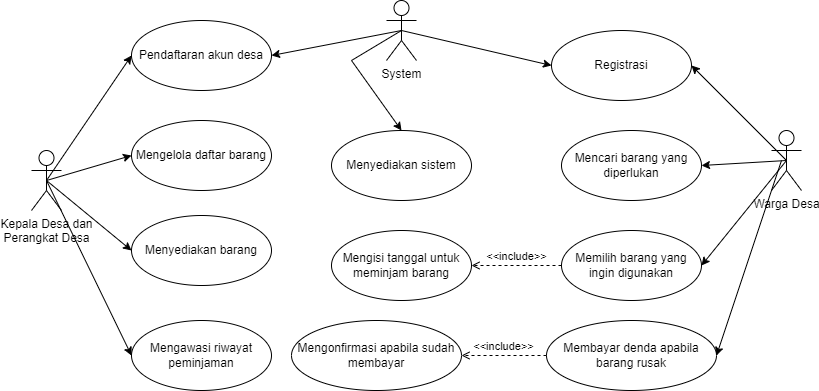

The diagram above was exported from draw.io. Its source (the exported page's mxGraphModel, read from the mxfile embedded in the PNG):
<mxGraphModel dx="1434" dy="782" grid="1" gridSize="10" guides="1" tooltips="1" connect="1" arrows="1" fold="1" page="1" pageScale="1" pageWidth="850" pageHeight="1100" math="0" shadow="0">
  <root>
    <mxCell id="0" />
    <mxCell id="1" parent="0" />
    <mxCell id="SH_JHOTzEWP_yHF_nkci-1" value="System" style="shape=umlActor;verticalLabelPosition=bottom;verticalAlign=top;html=1;outlineConnect=0;" parent="1" vertex="1">
      <mxGeometry x="395" y="80" width="30" height="60" as="geometry" />
    </mxCell>
    <mxCell id="SH_JHOTzEWP_yHF_nkci-2" value="Warga Desa" style="shape=umlActor;verticalLabelPosition=bottom;verticalAlign=top;html=1;outlineConnect=0;" parent="1" vertex="1">
      <mxGeometry x="780" y="210" width="30" height="60" as="geometry" />
    </mxCell>
    <mxCell id="SH_JHOTzEWP_yHF_nkci-4" value="Kepala Desa dan &lt;br&gt;Perangkat Desa" style="shape=umlActor;verticalLabelPosition=bottom;verticalAlign=top;html=1;outlineConnect=0;" parent="1" vertex="1">
      <mxGeometry x="40" y="230" width="30" height="60" as="geometry" />
    </mxCell>
    <mxCell id="SH_JHOTzEWP_yHF_nkci-5" value="Registrasi" style="ellipse;whiteSpace=wrap;html=1;" parent="1" vertex="1">
      <mxGeometry x="560" y="110" width="140" height="70" as="geometry" />
    </mxCell>
    <mxCell id="SH_JHOTzEWP_yHF_nkci-6" value="Mencari barang yang diperlukan" style="ellipse;whiteSpace=wrap;html=1;" parent="1" vertex="1">
      <mxGeometry x="570" y="210" width="140" height="70" as="geometry" />
    </mxCell>
    <mxCell id="SH_JHOTzEWP_yHF_nkci-7" value="Mengisi tanggal untuk meminjam barang" style="ellipse;whiteSpace=wrap;html=1;" parent="1" vertex="1">
      <mxGeometry x="340" y="310" width="140" height="70" as="geometry" />
    </mxCell>
    <mxCell id="SH_JHOTzEWP_yHF_nkci-8" value="Pendaftaran akun desa" style="ellipse;whiteSpace=wrap;html=1;" parent="1" vertex="1">
      <mxGeometry x="140" y="100" width="140" height="70" as="geometry" />
    </mxCell>
    <mxCell id="SH_JHOTzEWP_yHF_nkci-9" value="Menyediakan barang" style="ellipse;whiteSpace=wrap;html=1;" parent="1" vertex="1">
      <mxGeometry x="140" y="295" width="140" height="70" as="geometry" />
    </mxCell>
    <mxCell id="SH_JHOTzEWP_yHF_nkci-10" value="Mengelola daftar barang" style="ellipse;whiteSpace=wrap;html=1;" parent="1" vertex="1">
      <mxGeometry x="140" y="200" width="140" height="70" as="geometry" />
    </mxCell>
    <mxCell id="SH_JHOTzEWP_yHF_nkci-11" value="Mengawasi riwayat peminjaman" style="ellipse;whiteSpace=wrap;html=1;" parent="1" vertex="1">
      <mxGeometry x="140" y="400" width="140" height="70" as="geometry" />
    </mxCell>
    <mxCell id="SH_JHOTzEWP_yHF_nkci-12" value="Memilih barang yang ingin digunakan" style="ellipse;whiteSpace=wrap;html=1;" parent="1" vertex="1">
      <mxGeometry x="570" y="310" width="140" height="70" as="geometry" />
    </mxCell>
    <mxCell id="SH_JHOTzEWP_yHF_nkci-13" value="" style="endArrow=classic;html=1;rounded=0;exitX=0.5;exitY=0.5;exitDx=0;exitDy=0;exitPerimeter=0;entryX=1;entryY=0.5;entryDx=0;entryDy=0;" parent="1" source="SH_JHOTzEWP_yHF_nkci-2" target="SH_JHOTzEWP_yHF_nkci-5" edge="1">
      <mxGeometry width="50" height="50" relative="1" as="geometry">
        <mxPoint x="370" y="365" as="sourcePoint" />
        <mxPoint x="420" y="315" as="targetPoint" />
      </mxGeometry>
    </mxCell>
    <mxCell id="SH_JHOTzEWP_yHF_nkci-14" value="" style="endArrow=classic;html=1;rounded=0;entryX=1;entryY=0.5;entryDx=0;entryDy=0;exitX=0.5;exitY=0.5;exitDx=0;exitDy=0;exitPerimeter=0;" parent="1" source="SH_JHOTzEWP_yHF_nkci-2" target="SH_JHOTzEWP_yHF_nkci-6" edge="1">
      <mxGeometry width="50" height="50" relative="1" as="geometry">
        <mxPoint x="790" y="245" as="sourcePoint" />
        <mxPoint x="710" y="155" as="targetPoint" />
      </mxGeometry>
    </mxCell>
    <mxCell id="SH_JHOTzEWP_yHF_nkci-15" value="" style="endArrow=classic;html=1;rounded=0;entryX=1;entryY=0.5;entryDx=0;entryDy=0;exitX=0.5;exitY=0.5;exitDx=0;exitDy=0;exitPerimeter=0;" parent="1" source="SH_JHOTzEWP_yHF_nkci-2" target="SH_JHOTzEWP_yHF_nkci-12" edge="1">
      <mxGeometry width="50" height="50" relative="1" as="geometry">
        <mxPoint x="805" y="250" as="sourcePoint" />
        <mxPoint x="720" y="255" as="targetPoint" />
      </mxGeometry>
    </mxCell>
    <mxCell id="SH_JHOTzEWP_yHF_nkci-17" value="&amp;lt;&amp;lt;include&amp;gt;&amp;gt;" style="html=1;verticalAlign=bottom;labelBackgroundColor=none;endArrow=open;endFill=0;dashed=1;rounded=0;exitX=0;exitY=0.5;exitDx=0;exitDy=0;entryX=1;entryY=0.5;entryDx=0;entryDy=0;" parent="1" source="SH_JHOTzEWP_yHF_nkci-12" target="SH_JHOTzEWP_yHF_nkci-7" edge="1">
      <mxGeometry width="160" relative="1" as="geometry">
        <mxPoint x="310" y="345" as="sourcePoint" />
        <mxPoint x="490" y="345" as="targetPoint" />
      </mxGeometry>
    </mxCell>
    <mxCell id="SH_JHOTzEWP_yHF_nkci-18" value="Menyediakan sistem" style="ellipse;whiteSpace=wrap;html=1;" parent="1" vertex="1">
      <mxGeometry x="340" y="210" width="140" height="70" as="geometry" />
    </mxCell>
    <mxCell id="SH_JHOTzEWP_yHF_nkci-24" value="Membayar denda apabila barang rusak" style="ellipse;whiteSpace=wrap;html=1;" parent="1" vertex="1">
      <mxGeometry x="555" y="400" width="170" height="70" as="geometry" />
    </mxCell>
    <mxCell id="SH_JHOTzEWP_yHF_nkci-25" value="" style="endArrow=classic;html=1;rounded=0;entryX=1;entryY=0.5;entryDx=0;entryDy=0;" parent="1" target="SH_JHOTzEWP_yHF_nkci-24" edge="1">
      <mxGeometry width="50" height="50" relative="1" as="geometry">
        <mxPoint x="790" y="240" as="sourcePoint" />
        <mxPoint x="720" y="355" as="targetPoint" />
      </mxGeometry>
    </mxCell>
    <mxCell id="SH_JHOTzEWP_yHF_nkci-26" value="" style="endArrow=classic;html=1;rounded=0;exitX=0.5;exitY=0.5;exitDx=0;exitDy=0;entryX=0;entryY=0.5;entryDx=0;entryDy=0;exitPerimeter=0;" parent="1" source="SH_JHOTzEWP_yHF_nkci-4" target="SH_JHOTzEWP_yHF_nkci-10" edge="1">
      <mxGeometry width="50" height="50" relative="1" as="geometry">
        <mxPoint x="805" y="250" as="sourcePoint" />
        <mxPoint x="710" y="155" as="targetPoint" />
      </mxGeometry>
    </mxCell>
    <mxCell id="SH_JHOTzEWP_yHF_nkci-27" value="" style="endArrow=classic;html=1;rounded=0;exitX=0.5;exitY=0.5;exitDx=0;exitDy=0;entryX=0;entryY=0.5;entryDx=0;entryDy=0;exitPerimeter=0;" parent="1" source="SH_JHOTzEWP_yHF_nkci-4" target="SH_JHOTzEWP_yHF_nkci-8" edge="1">
      <mxGeometry width="50" height="50" relative="1" as="geometry">
        <mxPoint x="85" y="270" as="sourcePoint" />
        <mxPoint x="150" y="245" as="targetPoint" />
      </mxGeometry>
    </mxCell>
    <mxCell id="SH_JHOTzEWP_yHF_nkci-28" value="" style="endArrow=classic;html=1;rounded=0;exitX=0.5;exitY=0.5;exitDx=0;exitDy=0;entryX=0;entryY=0.5;entryDx=0;entryDy=0;exitPerimeter=0;" parent="1" source="SH_JHOTzEWP_yHF_nkci-4" target="SH_JHOTzEWP_yHF_nkci-9" edge="1">
      <mxGeometry width="50" height="50" relative="1" as="geometry">
        <mxPoint x="85" y="270" as="sourcePoint" />
        <mxPoint x="150" y="145" as="targetPoint" />
      </mxGeometry>
    </mxCell>
    <mxCell id="SH_JHOTzEWP_yHF_nkci-29" value="" style="endArrow=classic;html=1;rounded=0;entryX=0;entryY=0.5;entryDx=0;entryDy=0;exitX=0.5;exitY=0.5;exitDx=0;exitDy=0;exitPerimeter=0;" parent="1" source="SH_JHOTzEWP_yHF_nkci-4" target="SH_JHOTzEWP_yHF_nkci-11" edge="1">
      <mxGeometry width="50" height="50" relative="1" as="geometry">
        <mxPoint x="80" y="260" as="sourcePoint" />
        <mxPoint x="150" y="340" as="targetPoint" />
      </mxGeometry>
    </mxCell>
    <mxCell id="SH_JHOTzEWP_yHF_nkci-30" value="" style="endArrow=classic;html=1;rounded=0;exitX=0.5;exitY=0.5;exitDx=0;exitDy=0;entryX=1;entryY=0.5;entryDx=0;entryDy=0;exitPerimeter=0;" parent="1" source="SH_JHOTzEWP_yHF_nkci-1" target="SH_JHOTzEWP_yHF_nkci-8" edge="1">
      <mxGeometry width="50" height="50" relative="1" as="geometry">
        <mxPoint x="65" y="270" as="sourcePoint" />
        <mxPoint x="150" y="145" as="targetPoint" />
      </mxGeometry>
    </mxCell>
    <mxCell id="SH_JHOTzEWP_yHF_nkci-31" value="" style="endArrow=classic;html=1;rounded=0;exitX=0.5;exitY=0.5;exitDx=0;exitDy=0;entryX=0;entryY=0.5;entryDx=0;entryDy=0;exitPerimeter=0;" parent="1" source="SH_JHOTzEWP_yHF_nkci-1" target="SH_JHOTzEWP_yHF_nkci-5" edge="1">
      <mxGeometry width="50" height="50" relative="1" as="geometry">
        <mxPoint x="420" y="120" as="sourcePoint" />
        <mxPoint x="290" y="145" as="targetPoint" />
      </mxGeometry>
    </mxCell>
    <mxCell id="SH_JHOTzEWP_yHF_nkci-32" value="" style="endArrow=classic;html=1;rounded=0;entryX=0.5;entryY=0;entryDx=0;entryDy=0;" parent="1" target="SH_JHOTzEWP_yHF_nkci-18" edge="1">
      <mxGeometry width="50" height="50" relative="1" as="geometry">
        <mxPoint x="410" y="110" as="sourcePoint" />
        <mxPoint x="570" y="155" as="targetPoint" />
        <Array as="points">
          <mxPoint x="360" y="140" />
        </Array>
      </mxGeometry>
    </mxCell>
    <mxCell id="SH_JHOTzEWP_yHF_nkci-35" value="Mengonfirmasi apabila sudah membayar" style="ellipse;whiteSpace=wrap;html=1;" parent="1" vertex="1">
      <mxGeometry x="300" y="400" width="170" height="70" as="geometry" />
    </mxCell>
    <mxCell id="SH_JHOTzEWP_yHF_nkci-36" value="&amp;lt;&amp;lt;include&amp;gt;&amp;gt;" style="html=1;verticalAlign=bottom;labelBackgroundColor=none;endArrow=open;endFill=0;dashed=1;rounded=0;exitX=0;exitY=0.5;exitDx=0;exitDy=0;entryX=1;entryY=0.5;entryDx=0;entryDy=0;" parent="1" source="SH_JHOTzEWP_yHF_nkci-24" target="SH_JHOTzEWP_yHF_nkci-35" edge="1">
      <mxGeometry width="160" relative="1" as="geometry">
        <mxPoint x="380" y="420" as="sourcePoint" />
        <mxPoint x="540" y="420" as="targetPoint" />
      </mxGeometry>
    </mxCell>
  </root>
</mxGraphModel>